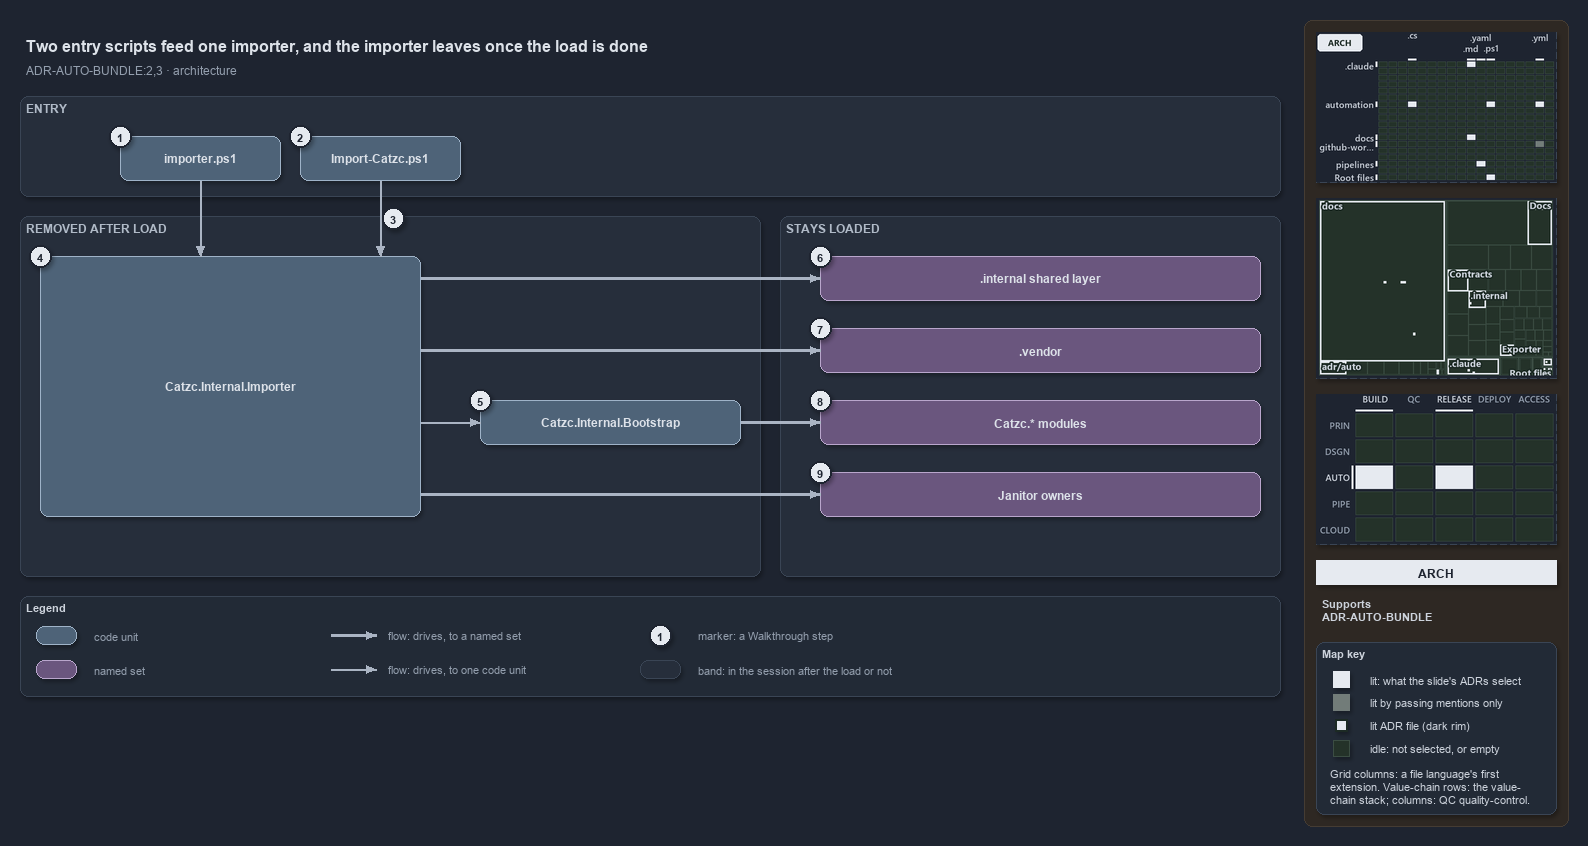

The diagram above was exported from draw.io. Its source (the exported page's mxGraphModel, read from the mxfile embedded in the PNG):
<mxGraphModel dx="1024" dy="768" grid="0" gridSize="10" guides="1" tooltips="1" connect="1" arrows="1" fold="1" page="1" pageScale="1" pageWidth="1572" pageHeight="700" background="#1E2430" math="0" shadow="1">
  <root>
    <mxCell id="0" />
    <mxCell id="1" parent="0" />
    <mxCell id="sidebar-bg" value="" style="rounded=1;arcSize=2;html=1;fillColor=#2E2823;strokeColor=#453C33;shadow=0;" vertex="1" parent="1">
      <mxGeometry x="1304" y="4" width="264" height="806" as="geometry" />
    </mxCell>
    <mxCell id="title" value="Two entry scripts feed one importer, and the importer leaves once the load is done" style="text;html=1;align=left;verticalAlign=middle;fontSize=16;fontStyle=1;fontColor=#DDE2E9;" vertex="1" parent="1">
      <mxGeometry x="20" y="14" width="1260" height="30" as="geometry" />
    </mxCell>
    <mxCell id="subtitle" value="ADR-AUTO-BUNDLE:2,3 &amp;#183; architecture" style="text;html=1;align=left;verticalAlign=middle;fontSize=12;fontColor=#949FAE;" vertex="1" parent="1">
      <mxGeometry x="20" y="44" width="1240" height="20" as="geometry" />
    </mxCell>
    <mxCell id="band-entry" value="ENTRY" style="rounded=1;html=1;arcSize=3;fillColor=#262E3B;strokeColor=#3A4555;verticalAlign=top;align=left;spacingLeft=8;fontStyle=1;fontSize=12;fontColor=#B0BAC7;" vertex="1" parent="1">
      <mxGeometry x="20" y="80" width="1260" height="100" as="geometry" />
    </mxCell>
    <mxCell id="band-removed" value="REMOVED AFTER LOAD" style="rounded=1;html=1;arcSize=3;fillColor=#262E3B;strokeColor=#3A4555;verticalAlign=top;align=left;spacingLeft=8;fontStyle=1;fontSize=12;fontColor=#B0BAC7;" vertex="1" parent="1">
      <mxGeometry x="20" y="200" width="740" height="360" as="geometry" />
    </mxCell>
    <mxCell id="band-stays" value="STAYS LOADED" style="rounded=1;html=1;arcSize=3;fillColor=#262E3B;strokeColor=#3A4555;verticalAlign=top;align=left;spacingLeft=8;fontStyle=1;fontSize=12;fontColor=#B0BAC7;" vertex="1" parent="1">
      <mxGeometry x="780" y="200" width="500" height="360" as="geometry" />
    </mxCell>
    <mxCell id="g-importer-ps1" value="&lt;b&gt;importer.ps1&lt;/b&gt;" style="rounded=1;whiteSpace=wrap;html=1;arcSize=20;fillColor=#4E6378;strokeColor=#9FB3C8;fontColor=#DDE2E9;fontSize=12;" vertex="1" parent="1">
      <mxGeometry x="120" y="120" width="160" height="44" as="geometry" />
    </mxCell>
    <mxCell id="g-import-catzc" value="&lt;b&gt;Import-Catzc.ps1&lt;/b&gt;" style="rounded=1;whiteSpace=wrap;html=1;arcSize=20;fillColor=#4E6378;strokeColor=#9FB3C8;fontColor=#DDE2E9;fontSize=12;" vertex="1" parent="1">
      <mxGeometry x="300" y="120" width="160" height="44" as="geometry" />
    </mxCell>
    <mxCell id="g-importer" value="&lt;b&gt;Catzc.Internal.Importer&lt;/b&gt;" style="rounded=1;whiteSpace=wrap;html=1;arcSize=20;fillColor=#4E6378;strokeColor=#9FB3C8;fontColor=#DDE2E9;fontSize=12;" vertex="1" parent="1">
      <mxGeometry x="40" y="240" width="380" height="260" as="geometry" />
    </mxCell>
    <mxCell id="g-bootstrap" value="&lt;b&gt;Catzc.Internal.Bootstrap&lt;/b&gt;" style="rounded=1;whiteSpace=wrap;html=1;arcSize=20;fillColor=#4E6378;strokeColor=#9FB3C8;fontColor=#DDE2E9;fontSize=12;" vertex="1" parent="1">
      <mxGeometry x="480" y="384" width="260" height="44" as="geometry" />
    </mxCell>
    <mxCell id="g-internal" value="&lt;b&gt;.internal shared layer&lt;/b&gt;" style="rounded=1;whiteSpace=wrap;html=1;arcSize=20;fillColor=#6A567E;strokeColor=#B9A6CC;fontColor=#DDE2E9;fontSize=12;" vertex="1" parent="1">
      <mxGeometry x="820" y="240" width="440" height="44" as="geometry" />
    </mxCell>
    <mxCell id="g-vendor" value="&lt;b&gt;.vendor&lt;/b&gt;" style="rounded=1;whiteSpace=wrap;html=1;arcSize=20;fillColor=#6A567E;strokeColor=#B9A6CC;fontColor=#DDE2E9;fontSize=12;" vertex="1" parent="1">
      <mxGeometry x="820" y="312" width="440" height="44" as="geometry" />
    </mxCell>
    <mxCell id="g-modules" value="&lt;b&gt;Catzc.* modules&lt;/b&gt;" style="rounded=1;whiteSpace=wrap;html=1;arcSize=20;fillColor=#6A567E;strokeColor=#B9A6CC;fontColor=#DDE2E9;fontSize=12;" vertex="1" parent="1">
      <mxGeometry x="820" y="384" width="440" height="44" as="geometry" />
    </mxCell>
    <mxCell id="g-janitor" value="&lt;b&gt;Janitor owners&lt;/b&gt;" style="rounded=1;whiteSpace=wrap;html=1;arcSize=20;fillColor=#6A567E;strokeColor=#B9A6CC;fontColor=#DDE2E9;fontSize=12;" vertex="1" parent="1">
      <mxGeometry x="820" y="456" width="440" height="44" as="geometry" />
    </mxCell>
    <mxCell id="p-edge-src-importer-a" value="" style="text;html=1;strokeColor=none;fillColor=none;" vertex="1" parent="1">
      <mxGeometry x="200" y="164" width="1" height="1" as="geometry" />
    </mxCell>
    <mxCell id="p-edge-src-importer-b" value="" style="text;html=1;strokeColor=none;fillColor=none;" vertex="1" parent="1">
      <mxGeometry x="200" y="240" width="1" height="1" as="geometry" />
    </mxCell>
    <mxCell id="edge-src-importer" value="" style="edgeStyle=orthogonalEdgeStyle;rounded=1;html=1;endArrow=block;strokeColor=#AAB4C3;fontColor=#CDD3DC;shadow=0;" edge="1" parent="1" source="p-edge-src-importer-a" target="p-edge-src-importer-b">
      <mxGeometry relative="1" as="geometry" />
    </mxCell>
    <mxCell id="p-edge-bld-importer-a" value="" style="text;html=1;strokeColor=none;fillColor=none;" vertex="1" parent="1">
      <mxGeometry x="380" y="164" width="1" height="1" as="geometry" />
    </mxCell>
    <mxCell id="p-edge-bld-importer-b" value="" style="text;html=1;strokeColor=none;fillColor=none;" vertex="1" parent="1">
      <mxGeometry x="380" y="240" width="1" height="1" as="geometry" />
    </mxCell>
    <mxCell id="edge-bld-importer" value="" style="edgeStyle=orthogonalEdgeStyle;rounded=1;html=1;endArrow=block;strokeColor=#AAB4C3;fontColor=#CDD3DC;shadow=0;" edge="1" parent="1" source="p-edge-bld-importer-a" target="p-edge-bld-importer-b">
      <mxGeometry relative="1" as="geometry" />
    </mxCell>
    <mxCell id="p-edge-importer-internal-a" value="" style="text;html=1;strokeColor=none;fillColor=none;" vertex="1" parent="1">
      <mxGeometry x="420" y="262" width="1" height="1" as="geometry" />
    </mxCell>
    <mxCell id="p-edge-importer-internal-b" value="" style="text;html=1;strokeColor=none;fillColor=none;" vertex="1" parent="1">
      <mxGeometry x="820" y="262" width="1" height="1" as="geometry" />
    </mxCell>
    <mxCell id="edge-importer-internal" value="" style="edgeStyle=orthogonalEdgeStyle;rounded=1;html=1;endArrow=block;strokeColor=#AAB4C3;strokeWidth=2.5;fontColor=#CDD3DC;shadow=0;" edge="1" parent="1" source="p-edge-importer-internal-a" target="p-edge-importer-internal-b">
      <mxGeometry relative="1" as="geometry" />
    </mxCell>
    <mxCell id="p-edge-importer-vendor-a" value="" style="text;html=1;strokeColor=none;fillColor=none;" vertex="1" parent="1">
      <mxGeometry x="420" y="334" width="1" height="1" as="geometry" />
    </mxCell>
    <mxCell id="p-edge-importer-vendor-b" value="" style="text;html=1;strokeColor=none;fillColor=none;" vertex="1" parent="1">
      <mxGeometry x="820" y="334" width="1" height="1" as="geometry" />
    </mxCell>
    <mxCell id="edge-importer-vendor" value="" style="edgeStyle=orthogonalEdgeStyle;rounded=1;html=1;endArrow=block;strokeColor=#AAB4C3;strokeWidth=2.5;fontColor=#CDD3DC;shadow=0;" edge="1" parent="1" source="p-edge-importer-vendor-a" target="p-edge-importer-vendor-b">
      <mxGeometry relative="1" as="geometry" />
    </mxCell>
    <mxCell id="p-edge-importer-bootstrap-a" value="" style="text;html=1;strokeColor=none;fillColor=none;" vertex="1" parent="1">
      <mxGeometry x="420" y="406" width="1" height="1" as="geometry" />
    </mxCell>
    <mxCell id="p-edge-importer-bootstrap-b" value="" style="text;html=1;strokeColor=none;fillColor=none;" vertex="1" parent="1">
      <mxGeometry x="480" y="406" width="1" height="1" as="geometry" />
    </mxCell>
    <mxCell id="edge-importer-bootstrap" value="" style="edgeStyle=orthogonalEdgeStyle;rounded=1;html=1;endArrow=block;strokeColor=#AAB4C3;fontColor=#CDD3DC;shadow=0;" edge="1" parent="1" source="p-edge-importer-bootstrap-a" target="p-edge-importer-bootstrap-b">
      <mxGeometry relative="1" as="geometry" />
    </mxCell>
    <mxCell id="p-edge-bootstrap-modules-a" value="" style="text;html=1;strokeColor=none;fillColor=none;" vertex="1" parent="1">
      <mxGeometry x="740" y="406" width="1" height="1" as="geometry" />
    </mxCell>
    <mxCell id="p-edge-bootstrap-modules-b" value="" style="text;html=1;strokeColor=none;fillColor=none;" vertex="1" parent="1">
      <mxGeometry x="820" y="406" width="1" height="1" as="geometry" />
    </mxCell>
    <mxCell id="edge-bootstrap-modules" value="" style="edgeStyle=orthogonalEdgeStyle;rounded=1;html=1;endArrow=block;strokeColor=#AAB4C3;strokeWidth=2.5;fontColor=#CDD3DC;shadow=0;" edge="1" parent="1" source="p-edge-bootstrap-modules-a" target="p-edge-bootstrap-modules-b">
      <mxGeometry relative="1" as="geometry" />
    </mxCell>
    <mxCell id="p-edge-importer-janitor-a" value="" style="text;html=1;strokeColor=none;fillColor=none;" vertex="1" parent="1">
      <mxGeometry x="420" y="478" width="1" height="1" as="geometry" />
    </mxCell>
    <mxCell id="p-edge-importer-janitor-b" value="" style="text;html=1;strokeColor=none;fillColor=none;" vertex="1" parent="1">
      <mxGeometry x="820" y="478" width="1" height="1" as="geometry" />
    </mxCell>
    <mxCell id="edge-importer-janitor" value="" style="edgeStyle=orthogonalEdgeStyle;rounded=1;html=1;endArrow=block;strokeColor=#AAB4C3;strokeWidth=2.5;fontColor=#CDD3DC;shadow=0;" edge="1" parent="1" source="p-edge-importer-janitor-a" target="p-edge-importer-janitor-b">
      <mxGeometry relative="1" as="geometry" />
    </mxCell>
    <mxCell id="mark-1" value="1" style="ellipse;html=1;fillColor=#E6EAF0;strokeColor=#1E2430;strokeWidth=2;fontColor=#1E2430;fontStyle=1;fontSize=11;" vertex="1" parent="1">
      <mxGeometry x="109" y="109" width="22" height="22" as="geometry" />
    </mxCell>
    <mxCell id="mark-2" value="2" style="ellipse;html=1;fillColor=#E6EAF0;strokeColor=#1E2430;strokeWidth=2;fontColor=#1E2430;fontStyle=1;fontSize=11;" vertex="1" parent="1">
      <mxGeometry x="289" y="109" width="22" height="22" as="geometry" />
    </mxCell>
    <mxCell id="mark-3" value="3" style="ellipse;html=1;fillColor=#E6EAF0;strokeColor=#1E2430;strokeWidth=2;fontColor=#1E2430;fontStyle=1;fontSize=11;" vertex="1" parent="1">
      <mxGeometry x="382" y="191" width="22" height="22" as="geometry" />
    </mxCell>
    <mxCell id="mark-4" value="4" style="ellipse;html=1;fillColor=#E6EAF0;strokeColor=#1E2430;strokeWidth=2;fontColor=#1E2430;fontStyle=1;fontSize=11;" vertex="1" parent="1">
      <mxGeometry x="29" y="229" width="22" height="22" as="geometry" />
    </mxCell>
    <mxCell id="mark-5" value="5" style="ellipse;html=1;fillColor=#E6EAF0;strokeColor=#1E2430;strokeWidth=2;fontColor=#1E2430;fontStyle=1;fontSize=11;" vertex="1" parent="1">
      <mxGeometry x="469" y="373" width="22" height="22" as="geometry" />
    </mxCell>
    <mxCell id="mark-6" value="6" style="ellipse;html=1;fillColor=#E6EAF0;strokeColor=#1E2430;strokeWidth=2;fontColor=#1E2430;fontStyle=1;fontSize=11;" vertex="1" parent="1">
      <mxGeometry x="809" y="229" width="22" height="22" as="geometry" />
    </mxCell>
    <mxCell id="mark-7" value="7" style="ellipse;html=1;fillColor=#E6EAF0;strokeColor=#1E2430;strokeWidth=2;fontColor=#1E2430;fontStyle=1;fontSize=11;" vertex="1" parent="1">
      <mxGeometry x="809" y="301" width="22" height="22" as="geometry" />
    </mxCell>
    <mxCell id="mark-8" value="8" style="ellipse;html=1;fillColor=#E6EAF0;strokeColor=#1E2430;strokeWidth=2;fontColor=#1E2430;fontStyle=1;fontSize=11;" vertex="1" parent="1">
      <mxGeometry x="809" y="373" width="22" height="22" as="geometry" />
    </mxCell>
    <mxCell id="mark-9" value="9" style="ellipse;html=1;fillColor=#E6EAF0;strokeColor=#1E2430;strokeWidth=2;fontColor=#1E2430;fontStyle=1;fontSize=11;" vertex="1" parent="1">
      <mxGeometry x="809" y="445" width="22" height="22" as="geometry" />
    </mxCell>
    <mxCell id="legend" value="&lt;b&gt;Legend&lt;/b&gt;" style="rounded=1;whiteSpace=wrap;html=1;arcSize=6;fillColor=#222A36;strokeColor=#3A4555;align=left;verticalAlign=top;spacing=8;fontSize=11;fontColor=#CDD3DC;" vertex="1" parent="1">
      <mxGeometry x="20" y="580" width="1260" height="100" as="geometry" />
    </mxCell>
    <mxCell id="legend-0" value="" style="rounded=1;whiteSpace=wrap;html=1;arcSize=20;fillColor=#4E6378;strokeColor=#9FB3C8;fontColor=#DDE2E9;fontSize=12;" vertex="1" parent="1">
      <mxGeometry x="36" y="610" width="40" height="18" as="geometry" />
    </mxCell>
    <mxCell id="legend-0-text" value="code unit" style="text;html=1;align=left;verticalAlign=middle;fontSize=11;fontColor=#949FAE;" vertex="1" parent="1">
      <mxGeometry x="88" y="609" width="240" height="20" as="geometry" />
    </mxCell>
    <mxCell id="legend-1" value="" style="rounded=1;whiteSpace=wrap;html=1;arcSize=20;fillColor=#6A567E;strokeColor=#B9A6CC;fontColor=#DDE2E9;fontSize=12;" vertex="1" parent="1">
      <mxGeometry x="36" y="644" width="40" height="18" as="geometry" />
    </mxCell>
    <mxCell id="legend-1-text" value="named set" style="text;html=1;align=left;verticalAlign=middle;fontSize=11;fontColor=#949FAE;" vertex="1" parent="1">
      <mxGeometry x="88" y="643" width="240" height="20" as="geometry" />
    </mxCell>
    <mxCell id="p-legend-2-a" value="" style="text;html=1;strokeColor=none;fillColor=none;" vertex="1" parent="1">
      <mxGeometry x="330" y="619" width="1" height="1" as="geometry" />
    </mxCell>
    <mxCell id="p-legend-2-b" value="" style="text;html=1;strokeColor=none;fillColor=none;" vertex="1" parent="1">
      <mxGeometry x="376" y="619" width="1" height="1" as="geometry" />
    </mxCell>
    <mxCell id="legend-2" value="" style="edgeStyle=orthogonalEdgeStyle;rounded=1;html=1;endArrow=block;strokeColor=#AAB4C3;strokeWidth=2.5;fontColor=#CDD3DC;shadow=0;" edge="1" parent="1" source="p-legend-2-a" target="p-legend-2-b">
      <mxGeometry relative="1" as="geometry" />
    </mxCell>
    <mxCell id="legend-2-text" value="flow: drives, to a named set" style="text;html=1;align=left;verticalAlign=middle;fontSize=11;fontColor=#949FAE;" vertex="1" parent="1">
      <mxGeometry x="382" y="609" width="240" height="20" as="geometry" />
    </mxCell>
    <mxCell id="p-legend-3-a" value="" style="text;html=1;strokeColor=none;fillColor=none;" vertex="1" parent="1">
      <mxGeometry x="330" y="653" width="1" height="1" as="geometry" />
    </mxCell>
    <mxCell id="p-legend-3-b" value="" style="text;html=1;strokeColor=none;fillColor=none;" vertex="1" parent="1">
      <mxGeometry x="376" y="653" width="1" height="1" as="geometry" />
    </mxCell>
    <mxCell id="legend-3" value="" style="edgeStyle=orthogonalEdgeStyle;rounded=1;html=1;endArrow=block;strokeColor=#AAB4C3;fontColor=#CDD3DC;shadow=0;" edge="1" parent="1" source="p-legend-3-a" target="p-legend-3-b">
      <mxGeometry relative="1" as="geometry" />
    </mxCell>
    <mxCell id="legend-3-text" value="flow: drives, to one code unit" style="text;html=1;align=left;verticalAlign=middle;fontSize=11;fontColor=#949FAE;" vertex="1" parent="1">
      <mxGeometry x="382" y="643" width="240" height="20" as="geometry" />
    </mxCell>
    <mxCell id="legend-4" value="1" style="ellipse;html=1;fillColor=#E6EAF0;strokeColor=#1E2430;strokeWidth=2;fontColor=#1E2430;fontStyle=1;fontSize=11;" vertex="1" parent="1">
      <mxGeometry x="649" y="608" width="22" height="22" as="geometry" />
    </mxCell>
    <mxCell id="legend-4-text" value="marker: a Walkthrough step" style="text;html=1;align=left;verticalAlign=middle;fontSize=11;fontColor=#949FAE;" vertex="1" parent="1">
      <mxGeometry x="692" y="609" width="240" height="20" as="geometry" />
    </mxCell>
    <mxCell id="legend-5" value="" style="rounded=1;html=1;arcSize=3;fillColor=#262E3B;strokeColor=#3A4555;" vertex="1" parent="1">
      <mxGeometry x="640" y="644" width="40" height="18" as="geometry" />
    </mxCell>
    <mxCell id="legend-5-text" value="band: in the session after the load or not" style="text;html=1;align=left;verticalAlign=middle;fontSize=11;fontColor=#949FAE;" vertex="1" parent="1">
      <mxGeometry x="692" y="643" width="240" height="20" as="geometry" />
    </mxCell>
    <mxCell id="minimap-grid" value="" style="shape=image;html=1;imageAspect=0;aspect=fixed;verticalLabelPosition=bottom;strokeColor=#3A4555;dashed=1;fillColor=#222A36;image=data:image/png,(base64 omitted: 16080 chars);" vertex="1" parent="1">
      <mxGeometry x="1316" y="16" width="240" height="150" as="geometry" />
    </mxCell>
    <mxCell id="minimap-tree" value="" style="shape=image;html=1;imageAspect=0;aspect=fixed;verticalLabelPosition=bottom;strokeColor=#3A4555;dashed=1;fillColor=#222A36;image=data:image/png,(base64 omitted: 19628 chars);" vertex="1" parent="1">
      <mxGeometry x="1316" y="182" width="240" height="180" as="geometry" />
    </mxCell>
    <mxCell id="minimap-chain" value="" style="shape=image;html=1;imageAspect=0;aspect=fixed;verticalLabelPosition=bottom;strokeColor=#3A4555;dashed=1;fillColor=#222A36;image=data:image/png,(base64 omitted: 13200 chars);" vertex="1" parent="1">
      <mxGeometry x="1316" y="378" width="240" height="150" as="geometry" />
    </mxCell>
    <mxCell id="lens-badge" value="ARCH" style="rounded=0;whiteSpace=wrap;html=1;align=center;verticalAlign=middle;fontSize=12;fontStyle=1;fontColor=#1E2430;fillColor=#E6EAF0;strokeColor=none;" vertex="1" parent="1">
      <mxGeometry x="1316" y="544" width="240" height="24" as="geometry" />
    </mxCell>
    <mxCell id="supports" value="&lt;b&gt;Supports&lt;/b&gt;&lt;br&gt;ADR-AUTO-BUNDLE" style="text;html=1;whiteSpace=wrap;align=left;verticalAlign=top;fontSize=11;fontColor=#CDD3DC;" vertex="1" parent="1">
      <mxGeometry x="1316" y="576" width="240" height="38" as="geometry" />
    </mxCell>
    <mxCell id="mapkey" value="&lt;b&gt;Map key&lt;/b&gt;" style="rounded=1;arcSize=6;whiteSpace=wrap;html=1;align=left;verticalAlign=top;fontSize=11;fontColor=#CDD3DC;fillColor=#222A36;strokeColor=#3A4555;spacingLeft=8;spacingTop=2;" vertex="1" parent="1">
      <mxGeometry x="1316" y="626" width="240" height="172" as="geometry" />
    </mxCell>
    <mxCell id="mapkey-lit" value="" style="rounded=0;html=1;fillColor=#E6EAF0;strokeColor=#E6EAF0;" vertex="1" parent="1">
      <mxGeometry x="1333.0" y="655.0" width="16" height="16" as="geometry" />
    </mxCell>
    <mxCell id="mapkey-lit-text" value="lit: what the slide's ADRs select" style="text;html=1;align=left;verticalAlign=middle;fontSize=11;fontColor=#CDD3DC;" vertex="1" parent="1">
      <mxGeometry x="1364" y="653" width="184" height="20" as="geometry" />
    </mxCell>
    <mxCell id="mapkey-touched" value="" style="rounded=0;html=1;fillColor=#727C79;strokeColor=#727C79;" vertex="1" parent="1">
      <mxGeometry x="1333.0" y="678.0" width="16" height="16" as="geometry" />
    </mxCell>
    <mxCell id="mapkey-touched-text" value="lit by passing mentions only" style="text;html=1;align=left;verticalAlign=middle;fontSize=11;fontColor=#CDD3DC;" vertex="1" parent="1">
      <mxGeometry x="1364" y="676" width="184" height="20" as="geometry" />
    </mxCell>
    <mxCell id="mapkey-adr" value="" style="rounded=0;html=1;fillColor=#E6EAF0;strokeColor=#1C2A24;strokeWidth=2;" vertex="1" parent="1">
      <mxGeometry x="1335.0" y="703.0" width="12" height="12" as="geometry" />
    </mxCell>
    <mxCell id="mapkey-adr-text" value="lit ADR file (dark rim)" style="text;html=1;align=left;verticalAlign=middle;fontSize=11;fontColor=#CDD3DC;" vertex="1" parent="1">
      <mxGeometry x="1364" y="699" width="184" height="20" as="geometry" />
    </mxCell>
    <mxCell id="mapkey-idle" value="" style="rounded=0;html=1;fillColor=#243229;strokeColor=#3B4D43;" vertex="1" parent="1">
      <mxGeometry x="1333.0" y="724.0" width="16" height="16" as="geometry" />
    </mxCell>
    <mxCell id="mapkey-idle-text" value="idle: not selected, or empty" style="text;html=1;align=left;verticalAlign=middle;fontSize=11;fontColor=#CDD3DC;" vertex="1" parent="1">
      <mxGeometry x="1364" y="722" width="184" height="20" as="geometry" />
    </mxCell>
    <mxCell id="mapkey-codes" value="Grid columns: a file language's first&lt;br&gt;extension. Value-chain rows: the value-&lt;br&gt;chain stack; columns: QC quality-control." style="text;html=1;align=left;verticalAlign=top;whiteSpace=wrap;fontSize=11;fontColor=#CDD3DC;" vertex="1" parent="1">
      <mxGeometry x="1324" y="746" width="224" height="46" as="geometry" />
    </mxCell>
  </root>
</mxGraphModel>